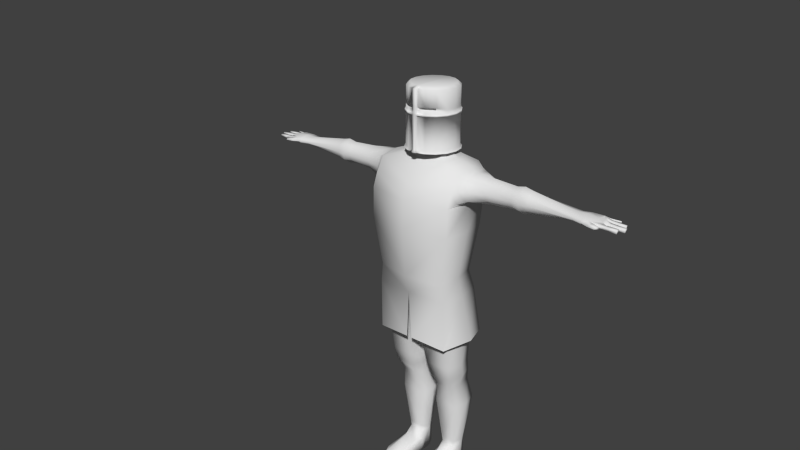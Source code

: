 # Source: enemigomele.blend  (saved by Blender 2.75.0; exported with 4.5.12 LTS)
import bpy
from mathutils import Matrix  # noqa: F401  (used for matrix-valued properties, if any)

bpy.ops.wm.read_factory_settings(use_empty=True)
scene = bpy.context.scene
scene.name = 'Scene'

# ---- collections
col_collection_1 = bpy.data.collections.new('Collection 1'); scene.collection.children.link(col_collection_1)

# ---- world
world_world = bpy.data.worlds.new('World'); scene.world = world_world
world_world.color = (0.05088, 0.05088, 0.05088)
world_world.use_sun_shadow = False
world_world.sun_shadow_jitter_overblur = 0.0
world_world.cycles.sampling_method = 'MANUAL'
world_world.cycles.sample_map_resolution = 256

# ---- cameras
cam_camera = bpy.data.cameras.new('Camera')
cam_camera.clip_end = 100.0
cam_camera.lens = 35.0
cam_camera.sensor_width = 32.0
cam_camera.sensor_height = 18.0
cam_camera.display_size = 2.0
cam_camera.dof.focus_distance = 0.0
cam_camera.dof.aperture_fstop = 128.0
cam_camera.dof.aperture_blades = 6

# ---- meshes
me_cube_001 = bpy.data.meshes.new('Cube.001')
me_cube_001.from_pydata([(1.249, -0.6514, -0.722), (1.548, -0.7655, 1.0), (0.0, 1.483, 2.564), (1.548, 0.9876, 1.0), (0.0, -0.8191, 2.482), (1.249, 0.8963, -0.722), (0.0, -1.08, 1.0), (0.0, -0.9314, -0.722), (0.0, 1.091, -0.722), (0.0, 1.21, 1.0), (0.0, 1.415, 3.085), (0.0, -0.4498, 2.966), (1.31, -0.4437, -1.961), (1.31, 1.1, -1.961), (0.0, -0.4437, -1.961), (0.0, 1.1, -1.961), (1.21, -0.08745, -4.252), (1.21, 1.049, -4.23), (0.285, -0.08745, -4.252), (0.285, 1.049, -4.23), (1.04, 0.2752, -5.195), (1.04, 1.302, -5.249), (0.4707, 0.2752, -5.195), (0.4707, 1.302, -5.249), (0.3952, 1.133, -4.732), (0.3952, 0.0399, -4.732), (1.19, 0.0399, -4.732), (1.19, 1.133, -4.732), (1.39, 0.1225, -0.722), (0.0, 1.255, 3.215), (0.0, 0.9535, 3.396), (0.0, 0.07988, -0.722), (1.689, 0.111, 1.0), (1.429, 0.3283, -1.961), (0.0, 0.3283, -1.961), (1.351, 0.5185, -4.252), (0.1452, 0.5185, -4.252), (1.18, 0.6478, -5.195), (0.3308, 0.6478, -5.195), (1.331, 0.6458, -4.732), (0.2554, 0.6458, -4.732), (0.0, -1.051, 2.004), (0.0, 1.442, 2.004), (1.679, -0.466, 2.11), (0.9911, 0.6186, -7.897), (0.9911, 1.236, -7.897), (0.5193, 0.6186, -7.897), (0.5193, 1.236, -7.897), (1.132, 0.9275, -7.897), (0.3794, 0.9275, -7.897), (0.3472, 1.473, -6.039), (0.2074, 0.9389, -6.039), (1.163, 1.473, -6.039), (0.3472, 0.4046, -6.039), (1.163, 0.4046, -6.039), (1.304, 0.9389, -6.039), (0.0, -0.1515, 3.215), (0.798, 1.019, 3.215), (0.798, -0.05731, 3.215), (1.03, 0.4807, 3.215), (1.689, 0.2107, 2.004), (1.548, 0.4567, 3.074), (1.548, -0.2829, 2.966), (1.548, -0.7431, 2.004), (1.548, -0.5655, 2.482), (1.331, 1.106, 3.088), (1.548, 1.196, 2.564), (1.548, 1.164, 2.004), (1.767, 0.2489, 2.052), (3.378, 0.5952, 2.744), (3.378, 0.06469, 2.743), (3.378, 0.6524, 2.506), (3.378, 0.007799, 2.506), (3.378, 0.3326, 2.908), (3.378, 0.5997, 2.317), (3.378, 0.06021, 2.317), (3.378, 0.3327, 2.145), (3.924, 0.5952, 2.744), (3.924, 0.06469, 2.743), (3.924, 0.6524, 2.506), (3.924, 0.007799, 2.506), (3.924, 0.3326, 2.908), (3.924, 0.5997, 2.317), (3.924, 0.06021, 2.317), (3.924, 0.3327, 2.145), (3.657, 0.6455, 2.284), (3.657, 0.336, 2.085), (3.657, 0.7066, 2.503), (3.657, 0.6403, 2.779), (3.657, 0.02006, 2.284), (3.657, -0.04071, 2.503), (3.657, 0.3358, 2.969), (3.657, 0.02525, 2.778), (5.483, 0.5952, 2.602), (5.483, 0.06469, 2.602), (5.483, 0.6524, 2.517), (5.483, 0.007799, 2.517), (5.483, 0.3326, 2.661), (5.483, 0.5997, 2.449), (5.483, 0.06021, 2.449), (5.483, 0.3327, 2.387), (1.656, 0.9169, 2.961), (1.676, 1.026, 2.548), (1.676, -0.384, 2.491), (1.676, 0.4176, 3.018), (1.676, -0.1625, 2.889), (1.679, 0.9665, 2.112), (0.0, 0.03634, 3.396), (0.5739, 0.7997, 3.396), (0.5739, 0.09777, 3.396), (0.7252, 0.4487, 3.396), (0.806, 0.766, 5.484), (0.8741, 0.4235, 5.484), (0.0, 1.38, 3.46), (0.0, 1.204, 5.585), (0.3436, 1.307, 3.46), (0.2806, 1.145, 5.585), (0.6538, 1.1, 3.46), (0.5339, 0.9755, 5.585), (0.861, 0.7894, 3.46), (0.7031, 0.7223, 5.585), (0.9338, 0.4235, 3.46), (0.7625, 0.4235, 5.585), (0.861, 0.05771, 3.46), (0.7031, 0.1248, 5.585), (0.6538, -0.2524, 3.46), (0.5339, -0.1284, 5.585), (0.3436, -0.4597, 3.46), (0.2806, -0.2977, 5.585), (0.0, -0.5324, 3.46), (0.0, 0.03634, 3.662), (0.806, 0.08108, 5.484), (0.612, -0.2093, 5.484), (0.3217, -0.4032, 5.484), (0.0, 1.318, 5.484), (0.3242, -0.4096, 3.531), (0.6168, -0.2141, 3.531), (0.8122, 0.07844, 3.531), (0.8809, 0.4235, 3.531), (0.8122, 0.7687, 3.531), (0.6168, 1.061, 3.531), (0.3242, 1.257, 3.531), (0.0, 1.325, 3.531), (0.612, 1.056, 5.484), (0.3217, 1.25, 5.484), (0.0, 1.32, 4.926), (0.3223, -0.4047, 4.926), (0.6131, -0.2104, 4.926), (0.8074, 0.08048, 4.926), (0.8757, 0.4235, 4.926), (0.8074, 0.7666, 4.926), (0.6131, 1.057, 4.926), (0.3223, 1.252, 4.926), (0.0, 1.32, 4.84), (0.3224, -0.405, 4.84), (0.6133, -0.2106, 4.84), (0.8077, 0.08037, 4.84), (0.876, 0.4235, 4.84), (0.8077, 0.7667, 4.84), (0.6133, 1.058, 4.84), (0.3224, 1.252, 4.84), (0.07198, -0.4577, 4.926), (0.07676, -0.5162, 3.46), (0.0, 0.9535, 3.662), (0.07185, -0.4562, 5.484), (0.07241, -0.4629, 3.531), (0.072, -0.458, 4.84), (0.0, -0.596, 3.472), (0.0, -0.3571, 5.585), (0.0, -0.5322, 5.496), (0.0, -0.5391, 3.544), (0.0, -0.5337, 4.939), (0.0, -0.534, 4.852), (0.08485, -0.5185, 4.939), (0.09023, -0.5798, 3.472), (0.06268, -0.3438, 5.585), (0.08472, -0.5169, 5.496), (0.08528, -0.5237, 3.544), (0.08487, -0.5188, 4.852), (0.3223, -0.1437, 4.926), (0.6131, 0.05063, 4.926), (0.3224, -0.144, 4.84), (0.6133, 0.05042, 4.84), (0.07198, -0.1967, 4.926), (0.072, -0.197, 4.84), (0.3225, -0.4054, 4.711), (0.6136, -0.2109, 4.711), (0.8081, 0.08018, 4.711), (0.8764, 0.4235, 4.711), (0.8081, 0.7669, 4.711), (0.6136, 1.058, 4.711), (0.3225, 1.253, 4.711), (0.0, 1.321, 4.711), (0.07204, -0.4585, 4.711), (0.0, -0.5345, 4.724), (0.08491, -0.5193, 4.724), (0.3226, -0.4056, 4.655), (0.6138, -0.2111, 4.655), (0.8083, 0.08009, 4.655), (0.8767, 0.4235, 4.655), (0.8083, 0.767, 4.655), (0.6138, 1.058, 4.655), (0.3226, 1.253, 4.655), (0.07206, -0.4587, 4.655), (0.0, -0.5347, 4.667), (0.08493, -0.5195, 4.667), (0.0, 1.321, 4.655), (0.3365, -0.4413, 4.711), (0.6402, -0.2384, 4.711), (0.8431, 0.06533, 4.711), (0.9143, 0.4235, 4.711), (0.8431, 0.7818, 4.711), (0.6402, 1.085, 4.711), (0.3365, 1.288, 4.711), (0.0, 1.36, 4.711), (0.3366, -0.4415, 4.655), (0.6403, -0.2385, 4.655), (0.8433, 0.06524, 4.655), (0.9146, 0.4235, 4.655), (0.8433, 0.7819, 4.655), (0.6403, 1.086, 4.655), (0.3366, 1.289, 4.655), (0.0, 1.36, 4.655), (0.5739, 0.7997, 3.662), (0.5739, 0.09777, 3.662), (0.7252, 0.4487, 3.662), (2.452, 0.6363, 2.778), (2.452, 0.3329, 2.967), (2.452, 0.6415, 2.285), (2.452, 0.7023, 2.503), (2.452, -0.04231, 2.503), (2.452, 0.02341, 2.777), (2.452, 0.01824, 2.285), (2.452, 0.333, 2.086), (6.171, 0.628, 2.623), (5.988, -0.0133, 2.623), (6.1, 0.6971, 2.52), (5.798, -0.08207, 2.52), (6.133, 0.3086, 2.646), (6.171, 0.6334, 2.438), (5.988, -0.01871, 2.438), (6.182, 0.2923, 2.415), (6.396, -0.1423, 2.591), (6.319, -0.2581, 2.522), (6.411, -0.1387, 2.507), (7.008, 0.3596, 2.551), (7.007, 0.365, 2.448), (6.314, 0.4198, 2.421), (6.314, 0.4144, 2.606), (6.918, 0.4729, 2.557), (6.918, 0.4771, 2.454), (6.917, 0.5518, 2.454), (6.917, 0.5477, 2.557), (6.662, 0.6844, 2.57), (6.652, 0.7379, 2.533), (6.664, 0.6872, 2.504), (7.015, 0.2305, 2.552), (7.014, 0.2359, 2.448), (6.331, 0.2, 2.603), (6.331, 0.2054, 2.418), (6.871, 0.1419, 2.555), (6.87, 0.1472, 2.451), (6.885, -0.005675, 2.556), (6.883, -0.0003901, 2.453), (6.459, 0.1584, 2.553), (6.456, 0.1612, 2.482), (6.459, -0.003744, 2.486), (6.46, -0.003845, 2.557), (6.523, 0.2155, 2.567), (6.52, 0.392, 2.464), (6.52, 0.3866, 2.567), (6.523, 0.2209, 2.463), (6.452, 0.4576, 2.465), (6.45, 0.4538, 2.569), (6.45, 0.5825, 2.47), (6.448, 0.5787, 2.573), (6.508, 0.6701, 2.495), (6.507, 0.6665, 2.575), (6.477, 0.725, 2.531), (5.795, 0.3016, 2.389), (5.796, -0.08207, 2.52), (5.796, -0.01871, 2.438), (5.796, 0.3105, 2.694), (5.796, 0.628, 2.623), (5.796, -0.0133, 2.623), (5.796, 0.6334, 2.438), (5.796, 0.6971, 2.52), (6.737, 0.3697, 2.557), (6.742, 0.2303, 2.454), (6.742, 0.2249, 2.557), (6.736, 0.3751, 2.454), (6.632, 0.1515, 2.554), (6.637, -0.002336, 2.472), (6.638, -0.004613, 2.557), (6.63, 0.1553, 2.469), (6.693, 0.469, 2.459), (6.691, 0.5605, 2.564), (6.693, 0.465, 2.562), (6.692, 0.5645, 2.461), (6.331, 0.6463, 2.582), (6.331, 0.6509, 2.485), (6.279, 0.7104, 2.528), (1.866, 0.8615, 2.526), (1.866, -0.212, 2.497), (1.866, -0.07098, 2.832), (1.866, 0.8231, 2.911), (1.866, 0.3778, 2.981), (1.866, 0.8145, 2.196), (1.866, -0.2414, 2.196), (1.917, 0.2884, 2.081), (1.01, 1.262, -7.695), (0.9911, 1.236, -8.692), (0.5005, 1.262, -7.695), (0.5193, 1.236, -8.692), (1.132, 0.9275, -8.692), (0.3794, 0.9275, -8.692), (0.9905, -0.8664, -8.293), (0.5187, -0.8664, -8.293), (1.131, -0.5574, -8.293), (0.3789, -0.5574, -8.293), (0.9905, -0.8664, -8.694), (0.5187, -0.8664, -8.694), (1.131, -0.5574, -8.694), (0.3789, -0.5574, -8.694), (0.5005, 0.5953, -7.695), (0.3607, 0.9288, -7.695), (1.01, 0.5953, -7.695), (1.151, 0.9288, -7.695), (0.3793, 0.5369, -8.191), (0.5191, 0.2279, -8.191), (1.132, 0.5369, -8.693), (1.132, 0.5369, -8.191), (0.9909, 0.2279, -8.191), (0.3793, 0.5369, -8.693), (1.34, 1.083, -1.392), (0.0, 1.173, -1.392), (0.0, -0.7448, -1.392), (1.34, -0.6161, -1.392), (1.481, 0.2336, -1.392), (0.0, 0.2141, -1.392), (1.375, 1.474, -3.217), (0.09675, 1.581, -3.1), (0.09675, -0.7121, -3.1), (1.375, -0.5583, -3.217), (1.749, 0.4581, -3.1), (6.18, -0.08978, 2.617), (6.195, -0.09014, 2.469), (6.061, -0.196, 2.516)], [], [(66, 2, 10, 65), (335, 334, 13, 15), (61, 65, 57, 59), (56, 58, 109, 107), (41, 63, 64, 4), (67, 42, 2, 66), (4, 64, 62, 11), (1, 6, 7, 0), (32, 1, 0, 28), (3, 5, 8, 9), (62, 61, 59, 58), (1, 32, 60, 63), (12, 14, 18, 16), (337, 336, 14, 12), (339, 335, 15, 34), (338, 337, 12, 33), (40, 24, 23, 38), (34, 15, 19, 36), (33, 12, 16, 35), (15, 13, 17, 19), (312, 310, 45, 47), (39, 26, 20, 37), (24, 27, 21, 23), (26, 25, 22, 20), (16, 18, 25, 26), (19, 17, 27, 24), (35, 16, 26, 39), (36, 19, 24, 40), (58, 59, 110, 109), (57, 29, 30, 108), (18, 36, 40, 25), (17, 35, 39, 27), (27, 39, 37, 21), (325, 312, 47, 49), (13, 33, 35, 17), (14, 34, 36, 18), (25, 40, 38, 22), (334, 338, 33, 13), (336, 339, 34, 14), (65, 10, 29, 57), (3, 32, 28, 5), (59, 57, 108, 110), (11, 62, 58, 56), (32, 3, 67, 60), (3, 9, 42, 67), (6, 1, 63, 41), (47, 45, 311, 313), (329, 328, 319, 317), (326, 324, 46, 44), (327, 326, 44, 48), (324, 325, 49, 46), (310, 327, 48, 45), (21, 37, 55, 52), (22, 38, 51, 53), (37, 20, 54, 55), (20, 22, 53, 54), (38, 23, 50, 51), (23, 21, 52, 50), (68, 43, 63, 60), (229, 226, 69, 71), (226, 227, 73, 69), (231, 230, 72, 70), (227, 231, 70, 73), (228, 229, 71, 74), (86, 85, 82, 84), (85, 87, 79, 82), (87, 88, 77, 79), (90, 89, 83, 80), (89, 86, 84, 83), (88, 91, 81, 77), (92, 90, 80, 78), (91, 92, 78, 81), (73, 70, 92, 91), (70, 72, 90, 92), (69, 73, 91, 88), (75, 76, 86, 89), (72, 75, 89, 90), (71, 69, 88, 87), (74, 71, 87, 85), (76, 74, 85, 86), (77, 81, 97, 93), (78, 80, 96, 94), (81, 78, 94, 97), (84, 82, 98, 100), (82, 79, 95, 98), (79, 77, 93, 95), (80, 83, 99, 96), (83, 84, 100, 99), (129, 162, 174, 167), (134, 114, 116, 144), (160, 152, 151, 159), (144, 116, 118, 143), (159, 151, 150, 158), (143, 118, 120, 111), (158, 150, 149, 157), (111, 120, 122, 112), (157, 149, 148, 156), (112, 122, 124, 131), (156, 148, 147, 155), (131, 124, 126, 132), (155, 147, 180, 182), (132, 126, 128, 133), (110, 108, 223, 225), (166, 161, 173, 178), (145, 134, 144, 152), (193, 166, 178, 195), (152, 144, 143, 151), (113, 142, 141, 115), (151, 143, 111, 150), (117, 140, 139, 119), (150, 111, 112, 149), (119, 139, 138, 121), (149, 112, 131, 148), (121, 138, 137, 123), (148, 131, 132, 147), (123, 137, 136, 125), (115, 141, 140, 117), (109, 110, 225, 224), (125, 136, 135, 127), (153, 145, 152, 160), (147, 132, 133, 146), (192, 153, 160, 191), (186, 155, 154, 185), (187, 156, 155, 186), (188, 157, 156, 187), (189, 158, 157, 188), (190, 159, 158, 189), (191, 160, 159, 190), (108, 30, 163, 223), (185, 154, 166, 193), (127, 135, 165, 162), (146, 133, 164, 161), (107, 109, 224, 130), (161, 166, 184, 183), (178, 173, 171, 172), (176, 175, 168, 169), (173, 176, 169, 171), (174, 177, 170, 167), (195, 178, 172, 194), (162, 165, 177, 174), (161, 164, 176, 173), (182, 180, 179, 181), (181, 179, 183, 184), (154, 155, 182, 181), (146, 161, 183, 179), (147, 146, 179, 180), (166, 154, 181, 184), (205, 195, 194, 204), (205, 203, 196, 215), (201, 202, 221, 220), (188, 187, 209, 210), (200, 201, 220, 219), (189, 188, 210, 211), (199, 200, 219, 218), (190, 189, 211, 212), (198, 199, 218, 217), (207, 185, 193, 195), (165, 203, 205, 177), (142, 206, 202, 141), (136, 197, 196, 135), (137, 198, 197, 136), (138, 199, 198, 137), (139, 200, 199, 138), (140, 201, 200, 139), (141, 202, 201, 140), (135, 196, 203, 165), (177, 205, 204, 170), (221, 213, 212, 220), (220, 212, 211, 219), (219, 211, 210, 218), (218, 210, 209, 217), (217, 209, 208, 216), (216, 208, 207, 215), (222, 214, 213, 221), (187, 186, 208, 209), (186, 185, 207, 208), (202, 206, 222, 221), (192, 191, 213, 214), (196, 197, 216, 215), (197, 198, 217, 216), (191, 190, 212, 213), (185, 196, 215, 207), (205, 215, 207, 195), (105, 104, 61, 62), (43, 103, 64, 63), (103, 105, 62, 64), (101, 102, 66, 65), (104, 101, 65, 61), (102, 106, 67, 66), (106, 68, 60, 67), (230, 232, 75, 72), (232, 233, 76, 75), (233, 228, 74, 76), (116, 114, 168, 175, 128, 126, 124, 122, 120, 118), (164, 175, 176), (133, 128, 175, 164), (309, 307, 228, 233), (308, 309, 233, 232), (303, 308, 232, 230), (307, 302, 229, 228), (306, 304, 231, 227), (304, 303, 230, 231), (305, 306, 227, 226), (302, 305, 226, 229), (284, 280, 237, 235), (283, 282, 238, 234), (281, 279, 241, 240), (280, 281, 240, 237), (346, 345, 242, 244), (277, 276, 255, 253), (246, 245, 256, 257), (271, 268, 258, 259), (282, 284, 235, 238), (279, 285, 239, 241), (285, 286, 236, 239), (286, 283, 234, 236), (243, 244, 242), (345, 347, 243, 242), (347, 346, 244, 243), (294, 291, 260, 261), (261, 260, 262, 263), (290, 287, 245, 246), (272, 273, 248, 247), (298, 296, 252, 251), (251, 252, 249, 250), (254, 253, 255), (276, 278, 254, 255), (278, 277, 253, 254), (292, 263, 262, 293), (248, 238, 258), (268, 270, 248, 258), (264, 258, 235, 267), (235, 258, 238), (238, 248, 234), (273, 275, 234, 248), (291, 264, 267, 293), (240, 266, 267, 235), (259, 258, 264, 265), (289, 287, 270, 268), (247, 248, 270, 269), (288, 289, 268, 271), (297, 296, 275, 273), (239, 234, 275, 274), (295, 297, 273, 272), (301, 299, 277, 278), (300, 301, 278, 276), (299, 300, 276, 277), (294, 292, 266, 265), (265, 266, 240, 259), (290, 288, 271, 269), (295, 298, 251, 250), (274, 272, 247, 239), (269, 271, 259, 247), (241, 239, 247), (247, 259, 241), (241, 259, 240), (95, 93, 283, 286), (98, 95, 286, 285), (100, 98, 285, 279), (97, 94, 284, 282), (96, 99, 281, 280), (99, 100, 279, 281), (93, 97, 282, 283), (94, 96, 280, 284), (246, 257, 288, 290), (257, 256, 289, 288), (256, 245, 287, 289), (269, 270, 287, 290), (261, 263, 292, 294), (260, 291, 293, 262), (266, 292, 293, 267), (265, 264, 291, 294), (272, 274, 298, 295), (250, 249, 297, 295), (249, 252, 296, 297), (274, 275, 296, 298), (234, 239, 300, 299), (239, 236, 301, 300), (236, 234, 299, 301), (102, 101, 305, 302), (101, 104, 306, 305), (105, 103, 303, 304), (104, 105, 304, 306), (106, 102, 302, 307), (103, 43, 308, 303), (43, 68, 309, 308), (68, 106, 307, 309), (315, 313, 311, 314), (332, 329, 317, 316), (330, 331, 318, 322), (49, 47, 313, 315), (331, 332, 316, 318), (45, 48, 314, 311), (318, 316, 320, 322), (321, 323, 322, 320), (316, 317, 321, 320), (317, 319, 323, 321), (333, 330, 322, 323), (328, 333, 323, 319), (52, 55, 327, 310), (53, 51, 325, 324), (55, 54, 326, 327), (54, 53, 324, 326), (51, 50, 312, 325), (50, 52, 310, 312), (49, 315, 333, 328), (315, 314, 330, 333), (48, 44, 332, 331), (314, 48, 331, 330), (44, 46, 329, 332), (46, 49, 328, 329), (7, 31, 339, 336), (5, 28, 338, 334), (28, 0, 337, 338), (31, 8, 335, 339), (0, 7, 336, 337), (8, 5, 334, 335), (337, 336, 342, 343), (338, 337, 343, 344), (335, 334, 340, 341), (334, 338, 344, 340), (237, 240, 346, 347), (235, 237, 347, 345), (240, 235, 345, 346)])
me_cube_001.polygons.foreach_set('use_smooth', [1, 1, 1, 1, 1, 1, 1, 1, 1, 1, 1, 1, 1, 1, 1, 1, 1, 1, 1, 1, 1, 1, 1, 1, 1, 1, 1, 1, 1, 1, 1, 1, 1, 1, 1, 1, 1, 1, 1, 1, 1, 1, 1, 1, 1, 1, 1, 1, 1, 1, 1, 1, 1, 1, 1, 1, 1, 1, 1, 1, 1, 1, 1, 1, 1, 1, 1, 1, 1, 1, 1, 1, 1, 1, 1, 1, 1, 1, 1, 1, 1, 1, 1, 1, 1, 1, 1, 1, 1, 1, 1, 1, 1, 1, 1, 1, 1, 1, 1, 1, 1, 1, 1, 1, 1, 1, 1, 1, 1, 1, 1, 1, 1, 1, 1, 1, 1, 1, 1, 1, 1, 1, 1, 1, 1, 1, 1, 1, 1, 1, 1, 1, 1, 1, 1, 1, 1, 1, 1, 1, 1, 1, 1, 1, 1, 1, 1, 1, 1, 1, 1, 1, 1, 1, 1, 1, 1, 1, 1, 1, 1, 1, 1, 1, 1, 1, 1, 1, 1, 1, 1, 1, 1, 1, 1, 1, 1, 1, 1, 1, 1, 1, 1, 1, 1, 1, 1, 1, 1, 1, 1, 1, 1, 1, 1, 1, 1, 1, 1, 1, 1, 1, 1, 1, 1, 1, 1, 1, 1, 1, 1, 1, 1, 1, 1, 1, 1, 1, 1, 1, 1, 1, 1, 1, 1, 1, 1, 1, 1, 0, 1, 1, 1, 0, 1, 1, 1, 1, 1, 1, 1, 1, 1, 1, 1, 1, 1, 1, 1, 1, 1, 1, 1, 1, 1, 1, 1, 1, 1, 1, 1, 1, 1, 1, 1, 1, 1, 1, 1, 1, 1, 1, 1, 1, 1, 1, 1, 1, 1, 1, 1, 1, 1, 1, 1, 1, 1, 1, 1, 1, 1, 1, 1, 1, 1, 1, 1, 1, 1, 1, 1, 1, 1, 1, 1, 1, 1, 1, 1, 1, 1, 1, 1, 1, 1, 1, 1, 1, 1, 1, 1, 1, 1, 1])
_uv = me_cube_001.uv_layers.new(name='UVMap')
_uv.uv.foreach_set('vector', [0.3317, 0.8341, 0.4399, 0.8344, 0.4392, 0.8731, 0.3457, 0.8731, 0.4387, 0.5417, 0.3463, 0.5412, 0.3486, 0.4989, 0.4383, 0.4996, 0.9436, 0.1184, 0.8981, 0.1055, 0.9013, 0.06494, 0.9391, 0.07933, 0.9782, 0.0003842, 0.9751, 0.05959, 0.9625, 0.04255, 0.9644, 0.0, 0.7619, 0.7394, 0.8701, 0.7412, 0.8704, 0.7757, 0.7626, 0.7736, 0.3316, 0.7926, 0.4397, 0.7929, 0.4399, 0.8344, 0.3317, 0.8341, 0.7626, 0.7736, 0.8704, 0.7757, 0.8715, 0.81, 0.7643, 0.8074, 0.8715, 0.6671, 0.7633, 0.6654, 0.767, 0.5373, 0.8544, 0.5386, 0.5391, 0.07498, 0.5993, 0.07583, 0.5898, 0.2038, 0.5367, 0.203, 0.3306, 0.7185, 0.3509, 0.5911, 0.4379, 0.5915, 0.4383, 0.7189, 0.9949, 0.1155, 0.9436, 0.1184, 0.9391, 0.07933, 0.9751, 0.05959, 0.5993, 0.07583, 0.5391, 0.07498, 0.5329, 0.0005005, 0.5984, 0.001414, 0.8619, 0.446, 0.7721, 0.4432, 0.7975, 0.2726, 0.861, 0.2747, 0.8619, 0.4891, 0.7692, 0.4868, 0.7721, 0.4432, 0.8619, 0.446, 0.6833, 0.5431, 0.6173, 0.5425, 0.6226, 0.5004, 0.6757, 0.5008, 0.5288, 0.2524, 0.5871, 0.2533, 0.5748, 0.2954, 0.5218, 0.2947, 0.6555, 0.2945, 0.6222, 0.2937, 0.6108, 0.2551, 0.6557, 0.26, 0.6757, 0.5008, 0.6226, 0.5004, 0.6276, 0.3314, 0.6639, 0.3306, 0.5218, 0.2947, 0.5748, 0.2954, 0.5486, 0.4651, 0.5071, 0.4644, 0.4383, 0.4996, 0.3486, 0.4989, 0.3558, 0.3309, 0.4191, 0.3314, 0.4071, 0.07416, 0.3722, 0.0739, 0.3734, 0.05894, 0.4057, 0.05918, 0.498, 0.4999, 0.5395, 0.5006, 0.5228, 0.5349, 0.4973, 0.5344, 0.4124, 0.294, 0.3579, 0.2936, 0.3697, 0.2551, 0.4087, 0.2554, 0.8612, 0.2384, 0.8067, 0.2367, 0.8141, 0.2014, 0.8531, 0.2027, 0.861, 0.2747, 0.7975, 0.2726, 0.8067, 0.2367, 0.8612, 0.2384, 0.4191, 0.3314, 0.3558, 0.3309, 0.3579, 0.2936, 0.4124, 0.294, 0.5071, 0.4644, 0.5486, 0.4651, 0.5395, 0.5006, 0.498, 0.4999, 0.6639, 0.3306, 0.6276, 0.3314, 0.6222, 0.2937, 0.6555, 0.2945, 0.9751, 0.05959, 0.9391, 0.07933, 0.9391, 0.05543, 0.9625, 0.04255, 0.9013, 0.06494, 0.8818, 0.007374, 0.9015, 0.00456, 0.9144, 0.04604, 0.7058, 0.3304, 0.6639, 0.3306, 0.6555, 0.2945, 0.6974, 0.2944, 0.4704, 0.4626, 0.5071, 0.4644, 0.498, 0.4999, 0.4642, 0.4998, 0.4642, 0.4998, 0.498, 0.4999, 0.4973, 0.5344, 0.452, 0.5382, 0.6376, 0.07466, 0.6148, 0.07392, 0.6167, 0.05887, 0.6378, 0.0596, 0.4685, 0.2943, 0.5218, 0.2947, 0.5071, 0.4644, 0.4704, 0.4626, 0.7289, 0.5013, 0.6757, 0.5008, 0.6639, 0.3306, 0.7058, 0.3304, 0.6974, 0.2944, 0.6555, 0.2945, 0.6557, 0.26, 0.6815, 0.2597, 0.47, 0.252, 0.5288, 0.2524, 0.5218, 0.2947, 0.4685, 0.2943, 0.7494, 0.5436, 0.6833, 0.5431, 0.6757, 0.5008, 0.7289, 0.5013, 0.8981, 0.1055, 0.8715, 0.009114, 0.8818, 0.007374, 0.9013, 0.06494, 0.4785, 0.07453, 0.5391, 0.07498, 0.5367, 0.203, 0.4832, 0.2027, 0.9391, 0.07933, 0.9013, 0.06494, 0.9144, 0.04604, 0.9391, 0.05543, 1.0, 0.000708, 0.9949, 0.1155, 0.9751, 0.05959, 0.9782, 0.0003842, 0.5391, 0.07498, 0.4785, 0.07453, 0.467, 0.0, 0.5329, 0.0005005, 0.3306, 0.7185, 0.4383, 0.7189, 0.4397, 0.7929, 0.3316, 0.7926, 0.7633, 0.6654, 0.8715, 0.6671, 0.8701, 0.7412, 0.7619, 0.7394, 0.4057, 0.05918, 0.3734, 0.05894, 0.3736, 0.0, 0.4059, 0.0002424, 0.09184, 0.9546, 0.08245, 0.9775, 0.08245, 0.8961, 0.09184, 0.8732, 0.8571, 0.01616, 0.8221, 0.01505, 0.8239, 0.0, 0.8562, 0.001034, 0.4762, 0.7196, 0.499, 0.72, 0.4972, 0.735, 0.4762, 0.7346, 0.6607, 0.07431, 0.6376, 0.07466, 0.6378, 0.0596, 0.6592, 0.05923, 0.4531, 0.7195, 0.4762, 0.7196, 0.4762, 0.7346, 0.4547, 0.7346, 0.452, 0.5382, 0.4973, 0.5344, 0.4769, 0.5966, 0.4399, 0.5964, 0.6815, 0.2597, 0.6557, 0.26, 0.6359, 0.1978, 0.6729, 0.1976, 0.4973, 0.5344, 0.5228, 0.5349, 0.5135, 0.5972, 0.4769, 0.5966, 0.8531, 0.2027, 0.8141, 0.2014, 0.8078, 0.1381, 0.8637, 0.1399, 0.6557, 0.26, 0.6108, 0.2551, 0.5993, 0.197, 0.6359, 0.1978, 0.4087, 0.2554, 0.3697, 0.2551, 0.3628, 0.1962, 0.4187, 0.1966, 0.6623, 0.9832, 0.7114, 0.9896, 0.7306, 0.9996, 0.665, 0.9891, 0.266, 0.8298, 0.2654, 0.8503, 0.2017, 0.8474, 0.2022, 0.8296, 0.9366, 0.188, 0.9564, 0.1851, 0.9605, 0.2537, 0.9434, 0.2562, 0.9182, 0.7852, 0.8997, 0.7846, 0.9034, 0.716, 0.9194, 0.7165, 0.9564, 0.1851, 0.9786, 0.1849, 0.9798, 0.2535, 0.9605, 0.2537, 0.2656, 0.8137, 0.266, 0.8298, 0.2022, 0.8296, 0.2019, 0.8157, 0.6563, 0.8431, 0.6347, 0.8425, 0.6378, 0.8226, 0.6565, 0.8232, 0.1831, 0.8131, 0.1835, 0.8292, 0.1649, 0.8294, 0.1645, 0.8154, 0.1835, 0.8292, 0.1829, 0.8498, 0.1644, 0.8471, 0.1649, 0.8294, 0.9046, 0.6958, 0.8893, 0.6945, 0.8925, 0.6747, 0.9057, 0.6758, 0.6777, 0.8425, 0.6563, 0.8431, 0.6565, 0.8232, 0.6749, 0.8226, 0.9413, 0.2767, 0.9611, 0.2738, 0.9628, 0.2938, 0.9456, 0.2963, 0.9232, 0.6964, 0.9046, 0.6958, 0.9057, 0.6758, 0.9217, 0.6763, 0.9611, 0.2738, 0.9834, 0.2736, 0.982, 0.2937, 0.9628, 0.2938, 0.9605, 0.2537, 0.9798, 0.2535, 0.9834, 0.2736, 0.9611, 0.2738, 0.9194, 0.7165, 0.9034, 0.716, 0.9046, 0.6958, 0.9232, 0.6964, 0.9434, 0.2562, 0.9605, 0.2537, 0.9611, 0.2738, 0.9413, 0.2767, 0.6749, 0.8631, 0.6564, 0.8636, 0.6563, 0.8431, 0.6777, 0.8425, 0.9034, 0.716, 0.8902, 0.7149, 0.8893, 0.6945, 0.9046, 0.6958, 0.2022, 0.8296, 0.2017, 0.8474, 0.1829, 0.8498, 0.1835, 0.8292, 0.2019, 0.8157, 0.2022, 0.8296, 0.1835, 0.8292, 0.1831, 0.8131, 0.6564, 0.8636, 0.6377, 0.8631, 0.6347, 0.8425, 0.6563, 0.8431, 0.9456, 0.2963, 0.9628, 0.2938, 0.9705, 0.4104, 0.9528, 0.4121, 0.9217, 0.6763, 0.9057, 0.6758, 0.9128, 0.5609, 0.9184, 0.5608, 0.9628, 0.2938, 0.982, 0.2937, 0.9892, 0.4095, 0.9705, 0.4104, 0.6565, 0.8232, 0.6378, 0.8226, 0.6377, 0.7067, 0.6562, 0.7069, 0.1645, 0.8154, 0.1649, 0.8294, 0.05811, 0.8294, 0.05772, 0.8244, 0.1649, 0.8294, 0.1644, 0.8471, 0.05764, 0.8358, 0.05811, 0.8294, 0.9057, 0.6758, 0.8925, 0.6747, 0.9079, 0.5603, 0.9128, 0.5609, 0.6749, 0.8226, 0.6565, 0.8232, 0.6562, 0.7069, 0.6748, 0.7067, 0.7463, 0.7304, 0.7461, 0.7245, 0.7506, 0.7244, 0.7506, 0.7311, 0.8218, 0.81, 0.8225, 0.8179, 0.8033, 0.8221, 0.7998, 0.8148, 0.2961, 0.9211, 0.2961, 0.9147, 0.3175, 0.9145, 0.3175, 0.9208, 0.7998, 0.8148, 0.8033, 0.8221, 0.7859, 0.8345, 0.7799, 0.829, 0.1787, 0.9671, 0.1728, 0.9671, 0.1725, 0.9453, 0.1785, 0.9453, 0.7799, 0.829, 0.7859, 0.8345, 0.7743, 0.8531, 0.7666, 0.8504, 0.1785, 0.9453, 0.1725, 0.9453, 0.1724, 0.9197, 0.1784, 0.9197, 0.7666, 0.8504, 0.7743, 0.8531, 0.7703, 0.8752, 0.7619, 0.8757, 0.1784, 0.9197, 0.1724, 0.9197, 0.1725, 0.8944, 0.1785, 0.8944, 0.7619, 0.8757, 0.7703, 0.8752, 0.7743, 0.8973, 0.7666, 0.901, 0.1785, 0.8944, 0.1725, 0.8944, 0.1728, 0.8732, 0.1787, 0.8731, 0.7666, 0.901, 0.7743, 0.8973, 0.7859, 0.9162, 0.7799, 0.9226, 0.7568, 0.833, 0.7509, 0.833, 0.7509, 0.8137, 0.7568, 0.8137, 0.7799, 0.9226, 0.7859, 0.9162, 0.8033, 0.9288, 0.7998, 0.9371, 0.5788, 0.8633, 0.579, 0.8895, 0.5606, 0.8895, 0.5604, 0.8633, 0.7486, 0.6485, 0.7486, 0.6421, 0.7528, 0.6412, 0.7528, 0.6476, 0.2735, 0.9147, 0.2736, 0.8733, 0.2961, 0.8733, 0.2961, 0.9147, 0.7486, 0.6581, 0.7486, 0.6485, 0.7528, 0.6476, 0.7528, 0.6572, 0.2961, 0.9147, 0.2961, 0.8733, 0.3175, 0.8731, 0.3175, 0.9145, 0.2345, 0.8732, 0.2341, 0.8786, 0.2113, 0.8785, 0.2104, 0.8731, 0.1728, 0.9671, 0.1344, 0.9671, 0.1341, 0.9452, 0.1725, 0.9453, 0.0, 0.8731, 0.004875, 0.8759, 0.005079, 0.8979, 0.0002161, 0.8964, 0.1725, 0.9453, 0.1341, 0.9452, 0.134, 0.9198, 0.1724, 0.9197, 0.0002161, 0.8964, 0.005079, 0.8979, 0.005097, 0.9236, 0.0002352, 0.9237, 0.1724, 0.9197, 0.134, 0.9198, 0.1341, 0.8945, 0.1725, 0.8944, 0.0002352, 0.9237, 0.005097, 0.9236, 0.004927, 0.9491, 5.45e-05, 0.9507, 0.1725, 0.8944, 0.1341, 0.8945, 0.1344, 0.8733, 0.1728, 0.8732, 0.7578, 0.5933, 0.7618, 0.5949, 0.7571, 0.6205, 0.7528, 0.6205, 0.2104, 0.8731, 0.2113, 0.8785, 0.1898, 0.8786, 0.1876, 0.8732, 0.579, 0.8375, 0.5788, 0.8633, 0.5604, 0.8633, 0.5606, 0.8375, 0.7528, 0.6205, 0.7571, 0.6205, 0.7618, 0.6461, 0.7578, 0.6475, 0.2735, 0.9211, 0.2735, 0.9147, 0.2961, 0.9147, 0.2961, 0.9211, 0.5604, 0.8375, 0.5605, 0.7963, 0.5816, 0.7954, 0.5816, 0.8366, 0.2735, 0.9306, 0.2735, 0.9211, 0.2961, 0.9211, 0.2961, 0.9306, 0.5881, 0.923, 0.5793, 0.9228, 0.579, 0.9, 0.5878, 0.9002, 0.1873, 0.8944, 0.1785, 0.8944, 0.1787, 0.8731, 0.1876, 0.8731, 0.1872, 0.9197, 0.1784, 0.9197, 0.1785, 0.8944, 0.1873, 0.8944, 0.1873, 0.9453, 0.1785, 0.9453, 0.1784, 0.9197, 0.1872, 0.9197, 0.1876, 0.9672, 0.1787, 0.9671, 0.1785, 0.9453, 0.1873, 0.9453, 0.2961, 0.9306, 0.2961, 0.9211, 0.3175, 0.9208, 0.3175, 0.9304, 0.5973, 0.8376, 0.5973, 0.8811, 0.579, 0.8811, 0.579, 0.8375, 0.5878, 0.9002, 0.579, 0.9, 0.5793, 0.8811, 0.5881, 0.8814, 0.2548, 0.9613, 0.2558, 0.9563, 0.2734, 0.9561, 0.2735, 0.9611, 0.5816, 0.8366, 0.5816, 0.7954, 0.5991, 0.7952, 0.5991, 0.8364, 0.3175, 0.9159, 0.3175, 0.8731, 0.3358, 0.8731, 0.3358, 0.9159, 0.7486, 0.6421, 0.7486, 0.6485, 0.7306, 0.6485, 0.7306, 0.6421, 0.8625, 0.8576, 0.8625, 0.8512, 0.8684, 0.8512, 0.8684, 0.8576, 0.8161, 0.9456, 0.8182, 0.9323, 0.8225, 0.9333, 0.8219, 0.9468, 0.8625, 0.8512, 0.8626, 0.81, 0.8685, 0.81, 0.8684, 0.8512, 0.8622, 0.9593, 0.8622, 0.9543, 0.8681, 0.9543, 0.8685, 0.9593, 0.8624, 0.8671, 0.8625, 0.8576, 0.8684, 0.8576, 0.8683, 0.8671, 0.7543, 0.8137, 0.7509, 0.8082, 0.7551, 0.8075, 0.7588, 0.813, 0.7486, 0.6421, 0.7486, 0.6008, 0.7528, 0.5999, 0.7528, 0.6412, 0.5943, 0.9229, 0.5884, 0.9228, 0.5881, 0.9, 0.594, 0.9001, 0.594, 0.9001, 0.5881, 0.9, 0.5884, 0.8811, 0.5943, 0.8813, 0.7306, 0.8228, 0.7345, 0.7972, 0.7507, 0.789, 0.7469, 0.8146, 0.7306, 0.7554, 0.7345, 0.737, 0.7508, 0.745, 0.747, 0.7635, 0.7345, 0.781, 0.7306, 0.7554, 0.747, 0.7635, 0.7508, 0.789, 0.7345, 0.8412, 0.7306, 0.8228, 0.7469, 0.8146, 0.7507, 0.8331, 0.8624, 0.8713, 0.8624, 0.8671, 0.8683, 0.8671, 0.8683, 0.8713, 0.4995, 0.7952, 0.5003, 0.7997, 0.4829, 0.8029, 0.482, 0.8002, 0.4588, 0.9104, 0.4783, 0.9257, 0.4772, 0.9283, 0.4569, 0.9123, 0.5029, 0.8665, 0.5085, 0.8917, 0.5061, 0.8929, 0.5003, 0.8666, 0.4462, 0.8882, 0.4588, 0.9104, 0.4569, 0.9123, 0.4438, 0.8892, 0.5066, 0.841, 0.5029, 0.8665, 0.5003, 0.8666, 0.5041, 0.84, 0.4425, 0.8626, 0.4462, 0.8882, 0.4438, 0.8892, 0.4399, 0.8625, 0.5191, 0.819, 0.5066, 0.841, 0.5041, 0.84, 0.5172, 0.817, 0.4481, 0.8374, 0.4425, 0.8626, 0.4399, 0.8625, 0.4458, 0.8362, 0.5422, 0.9291, 0.5431, 0.9264, 0.5604, 0.9297, 0.5598, 0.9342, 0.7509, 0.8082, 0.7545, 0.725, 0.7588, 0.7244, 0.7551, 0.8075, 0.2341, 0.8786, 0.2335, 0.9619, 0.2109, 0.9618, 0.2113, 0.8785, 0.2345, 0.9572, 0.2347, 0.8742, 0.2559, 0.8733, 0.2558, 0.9563, 0.004927, 0.9491, 0.08228, 0.9492, 0.08195, 0.9704, 0.004593, 0.9704, 0.005097, 0.9236, 0.08245, 0.9238, 0.08228, 0.9492, 0.004927, 0.9491, 0.005079, 0.8979, 0.08243, 0.8983, 0.08245, 0.9238, 0.005097, 0.9236, 0.004875, 0.8759, 0.08223, 0.8764, 0.08243, 0.8983, 0.005079, 0.8979, 0.2113, 0.8785, 0.2109, 0.9618, 0.1895, 0.9619, 0.1898, 0.8786, 0.2558, 0.9563, 0.2559, 0.8733, 0.2735, 0.8731, 0.2734, 0.9561, 0.8622, 0.9543, 0.8624, 0.8713, 0.8683, 0.8713, 0.8681, 0.9543, 0.5943, 0.9065, 0.5983, 0.9065, 0.5984, 0.9306, 0.5944, 0.9306, 0.7457, 0.9744, 0.7418, 0.9744, 0.7415, 0.9515, 0.7454, 0.9516, 0.7454, 0.9516, 0.7415, 0.9515, 0.7414, 0.9249, 0.7453, 0.9249, 0.7453, 0.9249, 0.7414, 0.9249, 0.7415, 0.8984, 0.7454, 0.8984, 0.7454, 0.8984, 0.7415, 0.8984, 0.7418, 0.8763, 0.7457, 0.8762, 0.8225, 0.8733, 0.8225, 0.8691, 0.8447, 0.8682, 0.8447, 0.8724, 0.5944, 0.8811, 0.5984, 0.8811, 0.5983, 0.9065, 0.5943, 0.9065, 0.5085, 0.8917, 0.5226, 0.9128, 0.5209, 0.9149, 0.5061, 0.8929, 0.5226, 0.9128, 0.5431, 0.9264, 0.5422, 0.9291, 0.5209, 0.9149, 0.4783, 0.9257, 0.5003, 0.9317, 0.5002, 0.9346, 0.4772, 0.9283, 0.5604, 0.7981, 0.5385, 0.8039, 0.5374, 0.8013, 0.5603, 0.7952, 0.4829, 0.8029, 0.4623, 0.8164, 0.4606, 0.8143, 0.482, 0.8002, 0.4623, 0.8164, 0.4481, 0.8374, 0.4458, 0.8362, 0.4606, 0.8143, 0.5385, 0.8039, 0.5191, 0.819, 0.5172, 0.817, 0.5374, 0.8013, 0.7593, 0.8137, 0.7593, 0.8179, 0.7568, 0.818, 0.7568, 0.8137, 0.8624, 0.8713, 0.8447, 0.8724, 0.8447, 0.8682, 0.8624, 0.8671, 0.9876, 0.126, 0.9471, 0.128, 0.9436, 0.1184, 0.9949, 0.1155, 0.7461, 0.673, 0.7419, 0.7015, 0.7306, 0.6959, 0.7312, 0.6581, 0.7419, 0.7015, 0.7461, 0.735, 0.7367, 0.737, 0.7306, 0.6959, 0.322, 0.8638, 0.3216, 0.8331, 0.3317, 0.8341, 0.3457, 0.8731, 0.9471, 0.128, 0.9131, 0.1295, 0.8981, 0.1055, 0.9436, 0.1184, 0.3764, 0.913, 0.3741, 0.8804, 0.3883, 0.8731, 0.3883, 0.9147, 0.6127, 0.9896, 0.6623, 0.9832, 0.665, 0.9891, 0.5993, 0.9996, 0.8997, 0.7846, 0.8844, 0.7833, 0.8902, 0.7149, 0.9034, 0.716, 0.6778, 0.9318, 0.6565, 0.9324, 0.6564, 0.8636, 0.6749, 0.8631, 0.6565, 0.9324, 0.6349, 0.9318, 0.6377, 0.8631, 0.6564, 0.8636, 0.8033, 0.8221, 0.8225, 0.8179, 0.8225, 0.9333, 0.8182, 0.9323, 0.8033, 0.9288, 0.7859, 0.9162, 0.7743, 0.8973, 0.7703, 0.8752, 0.7743, 0.8531, 0.7859, 0.8345, 0.7486, 0.6008, 0.7409, 0.5933, 0.7528, 0.5999, 0.7998, 0.9371, 0.8033, 0.9288, 0.8182, 0.9323, 0.8169, 0.9412, 0.6595, 0.972, 0.6231, 0.9754, 0.6349, 0.9318, 0.6565, 0.9324, 0.6958, 0.9754, 0.6595, 0.972, 0.6565, 0.9324, 0.6778, 0.9318, 0.8976, 0.8289, 0.8771, 0.8279, 0.8844, 0.7833, 0.8997, 0.7846, 0.3071, 0.8072, 0.3074, 0.8316, 0.266, 0.8298, 0.2656, 0.8137, 0.9508, 0.1421, 0.9824, 0.1409, 0.9786, 0.1849, 0.9564, 0.1851, 0.92, 0.8292, 0.8976, 0.8289, 0.8997, 0.7846, 0.9182, 0.7852, 0.9207, 0.1448, 0.9508, 0.1421, 0.9564, 0.1851, 0.9366, 0.188, 0.3074, 0.8316, 0.3069, 0.8602, 0.2654, 0.8503, 0.266, 0.8298, 0.9215, 0.5384, 0.9148, 0.5385, 0.9148, 0.5384, 0.9223, 0.5243, 0.9517, 0.4352, 0.9731, 0.4331, 0.9749, 0.4582, 0.9533, 0.4628, 0.6803, 0.6836, 0.6583, 0.6838, 0.659, 0.6551, 0.6803, 0.6694, 0.9148, 0.5385, 0.9089, 0.5377, 0.9096, 0.5236, 0.9148, 0.5384, 0.7563, 0.8926, 0.7461, 0.8936, 0.7478, 0.8773, 0.7537, 0.8762, 0.4232, 0.8849, 0.4176, 0.8848, 0.4182, 0.8731, 0.4228, 0.8733, 0.7528, 0.6475, 0.76, 0.648, 0.76, 0.6576, 0.7528, 0.6571, 0.3645, 0.9095, 0.3716, 0.9095, 0.3741, 0.9238, 0.3613, 0.9238, 0.9731, 0.4331, 0.9957, 0.432, 0.9965, 0.4461, 0.9749, 0.4582, 0.6583, 0.6838, 0.6354, 0.6836, 0.6354, 0.6558, 0.659, 0.6551, 0.03656, 0.8234, 0.03702, 0.8294, 0.0162, 0.8292, 0.01088, 0.8232, 0.03702, 0.8294, 0.03646, 0.8372, 0.01078, 0.837, 0.0162, 0.8292, 0.5749, 0.901, 0.5749, 0.9097, 0.5692, 0.9088, 0.7404, 0.8928, 0.7306, 0.8979, 0.732, 0.8785, 0.7414, 0.8762, 0.4266, 0.8941, 0.436, 0.9015, 0.4368, 0.918, 0.4272, 0.9138, 0.4102, 0.891, 0.4044, 0.8908, 0.4043, 0.8731, 0.4114, 0.8732, 0.5763, 0.901, 0.5692, 0.9005, 0.5692, 0.8895, 0.5763, 0.89, 0.3589, 0.8932, 0.3518, 0.8932, 0.3522, 0.8731, 0.3593, 0.8732, 0.3912, 0.9077, 0.3984, 0.9078, 0.4011, 0.9181, 0.3883, 0.9181, 0.3469, 0.8898, 0.3398, 0.8899, 0.3402, 0.8731, 0.3473, 0.8731, 0.7561, 0.833, 0.7561, 0.8407, 0.7509, 0.8409, 0.7509, 0.8332, 0.7461, 0.734, 0.7497, 0.7311, 0.7497, 0.736, 0.5608, 0.9061, 0.5648, 0.9042, 0.5648, 0.9172, 0.5612, 0.9178, 0.5692, 0.9026, 0.5653, 0.9011, 0.5657, 0.8895, 0.5692, 0.8897, 0.7487, 0.6763, 0.7476, 0.6581, 0.7547, 0.6581, 0.7546, 0.6763, 0.9686, 0.4724, 0.9749, 0.4582, 0.9834, 0.4726, 0.9833, 0.4871, 0.9715, 0.4877, 0.9686, 0.4724, 0.9834, 0.4726, 0.987, 0.4822, 0.9834, 0.4726, 0.9965, 0.4461, 0.9981, 0.4814, 0.9965, 0.4461, 0.9834, 0.4726, 0.9749, 0.4582, 0.9749, 0.4582, 0.9686, 0.4724, 0.9533, 0.4628, 0.9666, 0.4828, 0.958, 0.4833, 0.9533, 0.4628, 0.9686, 0.4724, 0.9882, 0.4949, 0.987, 0.4822, 0.9981, 0.4814, 0.9989, 0.4945, 0.7461, 0.7244, 0.7496, 0.6894, 0.7545, 0.6895, 0.7588, 0.7244, 0.4138, 0.9134, 0.4011, 0.9134, 0.4044, 0.9036, 0.4094, 0.9038, 0.9836, 0.5033, 0.9736, 0.5036, 0.9715, 0.4877, 0.9833, 0.4871, 0.3613, 0.9247, 0.3486, 0.9247, 0.3512, 0.9093, 0.3583, 0.9093, 0.3638, 0.8933, 0.3709, 0.8933, 0.3716, 0.9095, 0.3645, 0.9095, 0.9669, 0.5008, 0.9603, 0.5012, 0.958, 0.4833, 0.9666, 0.4828, 0.3486, 0.9288, 0.3358, 0.9288, 0.3392, 0.9079, 0.3463, 0.9078, 0.3908, 0.8898, 0.3979, 0.8898, 0.3984, 0.9078, 0.3912, 0.9077, 0.5692, 0.9172, 0.5648, 0.9142, 0.5653, 0.9011, 0.5692, 0.9026, 0.5604, 0.8929, 0.5648, 0.8895, 0.5648, 0.9042, 0.5608, 0.9061, 0.4237, 0.898, 0.417, 0.898, 0.4176, 0.8848, 0.4232, 0.8849, 0.6683, 0.6217, 0.6792, 0.6212, 0.6792, 0.6343, 0.6679, 0.6346, 0.6679, 0.6346, 0.6792, 0.6343, 0.6803, 0.6694, 0.6649, 0.644, 0.6532, 0.6139, 0.6632, 0.6135, 0.6638, 0.6296, 0.652, 0.6299, 0.6467, 0.617, 0.6402, 0.6171, 0.6411, 0.6005, 0.6462, 0.6004, 0.6389, 0.635, 0.6475, 0.6349, 0.6502, 0.6453, 0.6354, 0.6558, 0.652, 0.6299, 0.6638, 0.6296, 0.6649, 0.644, 0.6502, 0.6453, 0.659, 0.6551, 0.6354, 0.6558, 0.6502, 0.6453, 0.6502, 0.6453, 0.6649, 0.644, 0.659, 0.6551, 0.659, 0.6551, 0.6649, 0.644, 0.6803, 0.6694, 0.05811, 0.8294, 0.05764, 0.8358, 0.03646, 0.8372, 0.03702, 0.8294, 0.05772, 0.8244, 0.05811, 0.8294, 0.03702, 0.8294, 0.03656, 0.8234, 0.6562, 0.7069, 0.6377, 0.7067, 0.6354, 0.6836, 0.6583, 0.6838, 0.9705, 0.4104, 0.9892, 0.4095, 0.9957, 0.432, 0.9731, 0.4331, 0.9128, 0.5609, 0.9079, 0.5603, 0.9089, 0.5377, 0.9148, 0.5385, 0.6748, 0.7067, 0.6562, 0.7069, 0.6583, 0.6838, 0.6803, 0.6836, 0.9528, 0.4121, 0.9705, 0.4104, 0.9731, 0.4331, 0.9517, 0.4352, 0.9184, 0.5608, 0.9128, 0.5609, 0.9148, 0.5385, 0.9215, 0.5384, 0.654, 0.5939, 0.6628, 0.5933, 0.6632, 0.6135, 0.6532, 0.6139, 0.3635, 0.8732, 0.3706, 0.8731, 0.3709, 0.8933, 0.3638, 0.8933, 0.9844, 0.5235, 0.9755, 0.5236, 0.9736, 0.5036, 0.9836, 0.5033, 0.3583, 0.9093, 0.3512, 0.9093, 0.3518, 0.8932, 0.3589, 0.8932, 0.6689, 0.604, 0.6791, 0.603, 0.6792, 0.6212, 0.6683, 0.6217, 0.9898, 0.5124, 0.9882, 0.4949, 0.9989, 0.4945, 1.0, 0.5127, 0.7496, 0.6894, 0.7487, 0.6763, 0.7546, 0.6763, 0.7545, 0.6895, 0.4094, 0.9038, 0.4044, 0.9036, 0.4044, 0.8908, 0.4102, 0.891, 0.6475, 0.6349, 0.6389, 0.635, 0.6402, 0.6171, 0.6467, 0.617, 0.3905, 0.8731, 0.3976, 0.8731, 0.3979, 0.8898, 0.3908, 0.8898, 0.9673, 0.5175, 0.9622, 0.5178, 0.9603, 0.5012, 0.9669, 0.5008, 0.3463, 0.9078, 0.3392, 0.9079, 0.3398, 0.8899, 0.3469, 0.8898, 0.4266, 0.9099, 0.4138, 0.9099, 0.417, 0.898, 0.4237, 0.898, 0.01088, 0.8232, 0.0162, 0.8292, 0.004018, 0.8297, 2.076e-05, 0.8266, 0.0162, 0.8292, 0.01078, 0.837, 0.0, 0.8338, 0.004018, 0.8297, 0.3216, 0.8331, 0.322, 0.8638, 0.3069, 0.8602, 0.3074, 0.8316, 0.9131, 0.1295, 0.9471, 0.128, 0.9508, 0.1421, 0.9207, 0.1448, 0.9235, 0.8441, 0.8972, 0.8441, 0.8976, 0.8289, 0.92, 0.8292, 0.9471, 0.128, 0.9876, 0.126, 0.9824, 0.1409, 0.9508, 0.1421, 0.3211, 0.8008, 0.3216, 0.8331, 0.3074, 0.8316, 0.3071, 0.8072, 0.8972, 0.8441, 0.8715, 0.843, 0.8771, 0.8279, 0.8976, 0.8289, 0.7114, 0.9896, 0.6623, 0.9832, 0.6595, 0.972, 0.6958, 0.9754, 0.6623, 0.9832, 0.6127, 0.9896, 0.6231, 0.9754, 0.6595, 0.972, 0.8715, 0.867, 0.8811, 0.8441, 0.9136, 0.8442, 0.9233, 0.8671, 0.1242, 0.9546, 0.09184, 0.9546, 0.09184, 0.8732, 0.1242, 0.8731, 0.5026, 0.7939, 0.5029, 0.7567, 0.5782, 0.7651, 0.5779, 0.7948, 0.6378, 0.0596, 0.6167, 0.05887, 0.6171, 0.0, 0.6382, 0.0007227, 0.134, 0.9774, 0.1242, 0.9546, 0.1242, 0.8731, 0.134, 0.8959, 0.4547, 0.7346, 0.4762, 0.7346, 0.4756, 0.7935, 0.4542, 0.7935, 0.5782, 0.7651, 0.5993, 0.7655, 0.599, 0.7952, 0.5779, 0.7948, 0.8811, 1.0, 0.8715, 0.9771, 0.9233, 0.9771, 0.9136, 1.0, 0.7582, 0.8412, 0.7582, 0.876, 0.7306, 0.8762, 0.7306, 0.8414, 0.7617, 0.03077, 0.7402, 0.03113, 0.7404, 0.001452, 0.7619, 0.001091, 0.8715, 0.896, 0.9233, 0.896, 0.9233, 0.9771, 0.8715, 0.9771, 0.6648, 0.03804, 0.6651, 0.0009145, 0.7404, 0.001452, 0.7402, 0.03113, 0.4399, 0.5964, 0.4769, 0.5966, 0.4762, 0.7196, 0.4531, 0.7195, 0.6729, 0.1976, 0.6359, 0.1978, 0.6376, 0.07466, 0.6607, 0.07431, 0.4769, 0.5966, 0.5135, 0.5972, 0.499, 0.72, 0.4762, 0.7196, 0.8637, 0.1399, 0.8078, 0.1381, 0.8221, 0.01505, 0.8571, 0.01616, 0.6359, 0.1978, 0.5993, 0.197, 0.6148, 0.07392, 0.6376, 0.07466, 0.4187, 0.1966, 0.3628, 0.1962, 0.3722, 0.0739, 0.4071, 0.07416, 0.6378, 0.0596, 0.6382, 0.0007227, 0.6651, 0.0009145, 0.6648, 0.03804, 0.8715, 0.867, 0.9233, 0.8671, 0.9233, 0.896, 0.8715, 0.896, 0.4762, 0.7346, 0.4972, 0.735, 0.524, 0.7571, 0.5029, 0.7567, 0.4756, 0.7935, 0.4762, 0.7346, 0.5029, 0.7567, 0.5026, 0.7939, 0.1223, 0.985, 0.09002, 0.9851, 0.09184, 0.9546, 0.1242, 0.9546, 0.6592, 0.05923, 0.6378, 0.0596, 0.6648, 0.03804, 0.6863, 0.03768, 0.7619, 0.5933, 0.6923, 0.5927, 0.6833, 0.5431, 0.7494, 0.5436, 0.4832, 0.2027, 0.5367, 0.203, 0.5288, 0.2524, 0.47, 0.252, 0.5367, 0.203, 0.5898, 0.2038, 0.5871, 0.2533, 0.5288, 0.2524, 0.6923, 0.5927, 0.6226, 0.5921, 0.6173, 0.5425, 0.6833, 0.5431, 0.8544, 0.5386, 0.767, 0.5373, 0.7692, 0.4868, 0.8619, 0.4891, 0.4379, 0.5915, 0.3509, 0.5911, 0.3463, 0.5412, 0.4387, 0.5417, 0.8619, 0.4891, 0.7692, 0.4868, 0.7788, 0.3606, 0.8676, 0.354, 0.5288, 0.2524, 0.5871, 0.2533, 0.582, 0.3885, 0.5126, 0.3785, 0.4387, 0.5417, 0.3463, 0.5412, 0.3474, 0.4052, 0.4357, 0.4144, 0.47, 0.252, 0.5288, 0.2524, 0.5126, 0.3785, 0.442, 0.387, 0.4293, 0.8731, 0.4368, 0.8852, 0.436, 0.9015, 0.4266, 0.8941, 0.7414, 0.908, 0.7326, 0.9189, 0.7306, 0.8979, 0.7404, 0.8928, 0.7584, 0.9084, 0.7457, 0.9084, 0.7461, 0.8936, 0.7563, 0.8926])
me_cube_001.use_remesh_preserve_volume = False
me_cube_001.use_remesh_preserve_attributes = False
me_cube_001.use_mirror_vertex_groups = False
me_cube_001.update()
arm_armature = bpy.data.armatures.new('Armature')  # bones are not reproduced

# ---- objects
ob_camera = bpy.data.objects.new('Camera', cam_camera)
ob_metarig = bpy.data.objects.new('metarig', arm_armature)
ob_solaire = bpy.data.objects.new('Solaire', me_cube_001)

# ---- transforms, parenting, visibility, modifiers, constraints
ob_camera.location = (5.101, -4.734, 3.177)
ob_camera.rotation_euler = (1.172, -2.17e-07, 0.721)
ob_camera.lineart.crease_threshold = 0.0
ob_metarig.location = (1.182, 0.1515, -1.629)
ob_metarig.scale = (1.662, 1.662, 1.662)
ob_metarig.lineart.crease_threshold = 0.0
ob_solaire.parent = ob_metarig
ob_solaire.matrix_parent_inverse = Matrix(((0.6018, 0.0, 0.0, -0.7115), (0.0, 0.6018, 0.0, -0.09114), (0.0, 0.0, 0.6018, 0.9805), (0.0, 0.0, 0.0, 1.0)))
ob_solaire.location = (1.182, -5.358e-08, 0.3988)
ob_solaire.scale = (0.2306, 0.2306, 0.2306)
ob_solaire.lineart.crease_threshold = 0.0
_vg = ob_solaire.vertex_groups.new(name='hips')
for _i, _w in zip([0, 5, 6, 7, 8, 9, 13, 14, 15, 28, 31, 34, 41, 334, 335, 336, 337, 338, 339, 340, 341, 342, 343, 344], [0.06987, 0.08391, 0.07441, 0.3217, 0.9764, 0.05127, 0.06602, 0.0773, 0.7954, 0.02164, 0.3052, 0.1703, 0.005826, 0.06418, 0.9915, 0.1281, 0.0319, 0.004081, 0.2067, 0.3257, 0.5687, 0.1375, 0.1491, 0.1996]): _vg.add([_i], _w, 'REPLACE')
_vg = ob_solaire.vertex_groups.new(name='spine')
_vg = ob_solaire.vertex_groups.new(name='chest')
for _i, _w in zip([0, 1, 2, 3, 4, 5, 6, 7, 9, 10, 11, 28, 29, 30, 31, 32, 41, 42, 43, 57, 60, 62, 63, 64, 66, 67, 68, 103, 106, 108, 113, 115, 117, 140, 141, 142, 163, 223, 303, 307, 308, 309, 336], [0.09013, 0.5289, 0.8074, 0.6178, 0.09945, 0.02242, 0.4735, 0.1036, 0.9193, 0.6393, 0.02319, 0.06351, 0.4838, 0.1157, 0.004365, 0.5703, 0.193, 0.8822, 0.1242, 0.1052, 0.1318, 0.007617, 0.17, 0.07894, 0.01494, 0.163, 0.1047, 0.06286, 0.09926, 0.05614, 0.07772, 0.04494, 0.0157, 0.01533, 0.04342, 0.06473, 0.07107, 0.03226, 0.03843, 0.04122, 0.07553, 0.06702, 0.01428]): _vg.add([_i], _w, 'REPLACE')
_vg = ob_solaire.vertex_groups.new(name='neck')
for _i, _w in zip([2, 4, 10, 11, 29, 30, 42, 56, 57, 58, 59, 65, 107, 108, 109, 110, 130, 163, 223, 224, 225], [0.09862, 0.01299, 0.2674, 0.06327, 0.4259, 0.8323, 0.01092, 0.1785, 0.1954, 0.07295, 0.07099, 0.006333, 0.4085, 0.5653, 0.2082, 0.268, 0.505, 0.8648, 0.6619, 0.3991, 0.4679]): _vg.add([_i], _w, 'REPLACE')
_vg = ob_solaire.vertex_groups.new(name='head')
for _i, _w in zip([111, 112, 113, 114, 115, 116, 117, 118, 119, 120, 121, 122, 123, 124, 125, 126, 127, 128, 129, 131, 132, 133, 134, 135, 136, 137, 138, 139, 140, 141, 142, 143, 144, 145, 146, 147, 148, 149, 150, 151, 152, 153, 154, 155, 156, 157, 158, 159, 160, 161, 162, 164, 165, 166, 167, 168, 169, 170, 171, 172, 173, 174, 175, 176, 177, 178, 179, 180, 181, 182, 183, 184, 185, 186, 187, 188, 189, 190, 191, 192, 193, 194, 195, 196, 197, 198, 199, 200, 201, 202, 203, 204, 205, 206, 207, 208, 209, 210, 211, 212, 213, 214, 215, 216, 217, 218, 219, 220, 221, 222], [0.9951, 0.994, 0.8853, 0.9967, 0.9101, 0.9968, 0.914, 0.9962, 0.9065, 0.9956, 0.8868, 0.9947, 0.8525, 0.994, 0.7994, 0.9921, 0.7194, 0.9912, 0.6434, 0.9926, 0.9904, 0.9892, 0.9957, 0.7219, 0.8003, 0.8531, 0.8872, 0.9068, 0.9144, 0.9109, 0.8979, 0.9958, 0.9961, 0.9897, 0.9765, 0.9756, 0.9827, 0.9872, 0.9899, 0.9911, 0.991, 0.9876, 0.96, 0.9707, 0.9795, 0.9847, 0.9878, 0.9893, 0.9892, 0.9678, 0.6467, 0.9872, 0.6425, 0.9592, 0.6404, 0.991, 0.9865, 0.6345, 0.9659, 0.9574, 0.9668, 0.6425, 0.9911, 0.9868, 0.6384, 0.9584, 0.9751, 0.9771, 0.9727, 0.9774, 0.9727, 0.9712, 0.9515, 0.9639, 0.9736, 0.9801, 0.9841, 0.9859, 0.9857, 0.9838, 0.9412, 0.942, 0.941, 0.9417, 0.9559, 0.9671, 0.9751, 0.9799, 0.9822, 0.9818, 0.9336, 0.9352, 0.9362, 0.9794, 0.9486, 0.9616, 0.9717, 0.9786, 0.9829, 0.9849, 0.9845, 0.9825, 0.9444, 0.9583, 0.969, 0.9765, 0.9811, 0.9833, 0.9829, 0.9806]): _vg.add([_i], _w, 'REPLACE')
_vg = ob_solaire.vertex_groups.new(name='shoulder.L')
for _i, _w in zip([1, 2, 3, 4, 6, 10, 11, 29, 30, 32, 41, 42, 43, 56, 57, 58, 59, 60, 61, 62, 63, 64, 65, 66, 67, 68, 101, 102, 103, 104, 105, 106, 107, 108, 109, 110, 130, 163, 223, 224, 225, 230, 231, 232, 233, 302, 303, 304, 306, 307, 308, 309], [0.1544, 0.04052, 0.1271, 0.1342, 0.07302, 0.08438, 0.1486, 0.08879, 0.04474, 0.1296, 0.1257, 0.03085, 0.4399, 0.1683, 0.6222, 0.7038, 0.7419, 0.3763, 0.2574, 0.616, 0.4887, 0.5531, 0.7341, 0.1338, 0.4509, 0.3126, 0.1056, 0.06499, 0.4723, 0.1461, 0.4702, 0.2788, 0.1966, 0.3299, 0.5983, 0.6041, 0.1989, 0.05647, 0.254, 0.4338, 0.4202, 0.05315, 0.03094, 0.05694, 0.0327, 0.004128, 0.2894, 0.2573, 0.08349, 0.1321, 0.3029, 0.2089]): _vg.add([_i], _w, 'REPLACE')
_vg = ob_solaire.vertex_groups.new(name='upper_arm.L')
for _i, _w in zip([1, 2, 3, 4, 6, 32, 41, 42, 43, 57, 58, 59, 60, 61, 62, 63, 64, 65, 66, 67, 68, 69, 70, 71, 72, 73, 74, 75, 76, 77, 78, 79, 80, 81, 82, 83, 84, 85, 86, 87, 88, 89, 90, 91, 92, 101, 102, 103, 104, 105, 106, 108, 109, 110, 223, 224, 225, 226, 227, 228, 229, 230, 231, 232, 233, 302, 303, 304, 305, 306, 307, 308, 309], [0.07369, 0.03768, 0.1035, 0.01885, 0.005078, 0.1138, 0.02737, 0.01895, 0.3263, 0.072, 0.07624, 0.1509, 0.4353, 0.7194, 0.2911, 0.1852, 0.2435, 0.2186, 0.8276, 0.3569, 0.5375, 0.9837, 0.9167, 0.9507, 0.8579, 0.9798, 0.9122, 0.8315, 0.8374, 0.06544, 0.04508, 0.09045, 0.04684, 0.05178, 0.1029, 0.06002, 0.08685, 0.6467, 0.364, 0.7236, 0.7997, 0.2988, 0.3058, 0.8141, 0.4978, 0.8858, 0.9146, 0.3792, 0.8372, 0.4563, 0.6, 0.02244, 0.03196, 0.06159, 0.003192, 0.01481, 0.03083, 0.9995, 0.9812, 0.9645, 0.9888, 0.9152, 0.9406, 0.9044, 0.9261, 0.9625, 0.614, 0.6908, 0.9793, 0.9037, 0.8088, 0.5562, 0.6924]): _vg.add([_i], _w, 'REPLACE')
_vg = ob_solaire.vertex_groups.new(name='forearm.L')
for _i, _w in zip([70, 71, 72, 74, 75, 76, 77, 78, 79, 80, 81, 82, 83, 84, 85, 86, 87, 88, 89, 90, 91, 92, 93, 94, 95, 96, 97, 98, 99, 100, 279, 282], [0.0804, 0.04563, 0.1368, 0.08455, 0.1618, 0.1567, 0.927, 0.9428, 0.8941, 0.9369, 0.9468, 0.8805, 0.9263, 0.9059, 0.3476, 0.631, 0.272, 0.1985, 0.6952, 0.6891, 0.1854, 0.5003, 0.1911, 0.2564, 0.1469, 0.1994, 0.9015, 0.1965, 0.2401, 0.901, 0.005964, 0.01698]): _vg.add([_i], _w, 'REPLACE')
_vg = ob_solaire.vertex_groups.new(name='hand.L')
for _i, _w in zip([240, 241, 247, 259, 279, 281, 285], [0.008891, 0.8425, 0.08285, 0.1076, 0.8988, 0.001442, 0.01894]): _vg.add([_i], _w, 'REPLACE')
_vg = ob_solaire.vertex_groups.new(name='palm.01.L')
_vg = ob_solaire.vertex_groups.new(name='f_index.01.L')
for _i, _w in zip([241, 247, 258, 259, 264, 265, 266, 267, 271, 291, 292, 293, 294], [0.04745, 0.01967, 0.2027, 0.6827, 0.8842, 0.9271, 0.9456, 0.9473, 0.03654, 0.05669, 0.02344, 0.04835, 0.0525]): _vg.add([_i], _w, 'REPLACE')
_vg = ob_solaire.vertex_groups.new(name='f_index.02.L')
for _i, _w in zip([260, 261, 262, 263, 264, 265, 266, 267, 291, 292, 293, 294], [0.1203, 0.09415, 0.1242, 0.09307, 0.01881, 0.02488, 0.01949, 0.0112, 0.9015, 0.933, 0.9137, 0.9103]): _vg.add([_i], _w, 'REPLACE')
_vg = ob_solaire.vertex_groups.new(name='f_index.03.L')
for _i, _w in zip([260, 261, 262, 263, 291, 292, 293, 294], [0.8723, 0.9005, 0.8691, 0.9026, 0.02526, 0.008938, 0.02158, 0.02008]): _vg.add([_i], _w, 'REPLACE')
_vg = ob_solaire.vertex_groups.new(name='thumb.01.L')
for _i, _w in zip([94, 96, 97, 99, 100, 235, 237, 240, 279, 280, 281, 282, 284, 347], [0.719, 0.7768, 0.02778, 0.7296, 0.02863, 0.06967, 0.8942, 0.09395, 0.01771, 0.9022, 0.9044, 0.005483, 0.9045, 0.001781]): _vg.add([_i], _w, 'REPLACE')
_vg = ob_solaire.vertex_groups.new(name='thumb.02.L')
for _i, _w in zip([235, 237, 240, 241, 242, 243, 244, 258, 259, 280, 281, 284, 345, 346, 347], [0.8623, 0.1046, 0.8289, 0.01975, 0.07744, 0.1, 0.04949, 0.03322, 0.02669, 0.0961, 0.06071, 0.05452, 0.9172, 0.5484, 0.9255]): _vg.add([_i], _w, 'REPLACE')
_vg = ob_solaire.vertex_groups.new(name='thumb.03.L')
for _i, _w in zip([242, 243, 244, 345, 346, 347], [0.9232, 0.8986, 0.9539, 0.07723, 0.4614, 0.0427]): _vg.add([_i], _w, 'REPLACE')
_vg = ob_solaire.vertex_groups.new(name='palm.02.L')
for _i, _w in zip([234, 235, 238, 248, 258, 282, 284], [0.1004, 0.0212, 0.9307, 0.06064, 0.06995, 0.8931, 0.01689]): _vg.add([_i], _w, 'REPLACE')
_vg = ob_solaire.vertex_groups.new(name='f_middle.01.L')
for _i, _w in zip([234, 238, 239, 241, 247, 248, 258, 259, 264, 265, 268, 269, 270, 271, 272, 273, 287, 289, 290, 299], [0.1191, 0.01532, 0.0169, 0.04384, 0.6991, 0.7738, 0.6556, 0.1386, 0.08005, 0.003862, 0.9239, 0.929, 0.9557, 0.8887, 0.038, 0.05414, 0.04391, 0.03194, 0.01825, 0.01132]): _vg.add([_i], _w, 'REPLACE')
_vg = ob_solaire.vertex_groups.new(name='f_middle.02.L')
for _i, _w in zip([245, 246, 256, 257, 268, 269, 270, 271, 287, 288, 289, 290], [0.1678, 0.164, 0.1458, 0.1284, 0.0428, 0.04043, 0.01194, 0.05376, 0.9257, 0.9556, 0.929, 0.9436]): _vg.add([_i], _w, 'REPLACE')
_vg = ob_solaire.vertex_groups.new(name='f_middle.03.L')
for _i, _w in zip([245, 246, 256, 257, 287, 289], [0.8247, 0.8297, 0.8481, 0.8672, 0.003176, 0.007484]): _vg.add([_i], _w, 'REPLACE')
_vg = ob_solaire.vertex_groups.new(name='palm.03.L')
for _i, _w in zip([234, 236, 239, 247, 299, 300, 301], [0.1511, 0.02834, 0.7306, 0.04149, 0.09034, 0.0301, 0.1233]): _vg.add([_i], _w, 'REPLACE')
_vg = ob_solaire.vertex_groups.new(name='f_ring.01.L')
for _i, _w in zip([234, 239, 247, 248, 272, 273, 274, 275, 296, 298], [0.07023, 0.004282, 0.1089, 0.1013, 0.9157, 0.9216, 0.9362, 0.9474, 6.855e-06, 0.003358]): _vg.add([_i], _w, 'REPLACE')
_vg = ob_solaire.vertex_groups.new(name='f_ring.02.L')
for _i, _w in zip([249, 250, 251, 252, 272, 295, 296, 297, 298], [0.268, 0.2358, 0.0851, 0.1567, 0.005184, 0.9637, 0.9553, 0.9723, 0.9476]): _vg.add([_i], _w, 'REPLACE')
_vg = ob_solaire.vertex_groups.new(name='f_ring.03.L')
for _i, _w in zip([249, 250, 251, 252], [0.7267, 0.7593, 0.9128, 0.8397]): _vg.add([_i], _w, 'REPLACE')
_vg = ob_solaire.vertex_groups.new(name='palm.04.L')
for _i, _w in zip([93, 95, 97, 98, 100, 234, 236, 239, 279, 282, 283, 285, 286, 299, 300, 301], [0.7962, 0.8428, 0.03895, 0.7896, 0.04064, 0.4141, 0.9306, 0.1295, 0.01415, 0.02055, 0.9724, 0.9466, 0.9921, 0.09843, 0.01139, 0.1885]): _vg.add([_i], _w, 'REPLACE')
_vg = ob_solaire.vertex_groups.new(name='f_pinky.01.L')
for _i, _w in zip([234, 239, 299, 300, 301], [0.09669, 0.02833, 0.5228, 0.8443, 0.5254]): _vg.add([_i], _w, 'REPLACE')
_vg = ob_solaire.vertex_groups.new(name='f_pinky.02.L')
for _i, _w in zip([234, 253, 254, 255, 276, 277, 278, 299, 300, 301], [0.01367, 0.08314, 0.06267, 0.008105, 0.123, 0.8865, 0.9434, 0.1852, 0.05194, 0.0979]): _vg.add([_i], _w, 'REPLACE')
_vg = ob_solaire.vertex_groups.new(name='f_pinky.03.L')
for _i, _w in zip([253, 254, 255, 276, 277, 278], [0.9154, 0.9359, 0.97, 0.8667, 0.1004, 0.03378]): _vg.add([_i], _w, 'REPLACE')
_vg = ob_solaire.vertex_groups.new(name='shoulder.R')
for _i, _w in zip([1, 4, 6, 7, 11, 41, 43, 56, 58, 62, 63, 64, 103, 105, 107, 109, 110, 113, 115, 117, 119, 121, 123, 125, 127, 129, 130, 135, 136, 137, 138, 139, 140, 141, 142, 154, 155, 161, 162, 165, 166, 167, 170, 171, 172, 173, 174, 177, 178, 185, 186, 193, 194, 195, 196, 197, 198, 203, 204, 205, 207, 208, 215, 216, 217, 224, 225, 303, 308], [0.05556, 0.6557, 0.1974, 0.0298, 0.7174, 0.5362, 0.06041, 0.613, 0.1288, 0.01593, 0.08867, 0.08483, 0.05351, 0.0006422, 0.3626, 0.1377, 0.03826, 0.0229, 0.03375, 0.05239, 0.06962, 0.09583, 0.1344, 0.1905, 0.2723, 0.3495, 0.2671, 0.2699, 0.1896, 0.1339, 0.09548, 0.06938, 0.05222, 0.03354, 0.0236, 0.01775, 0.0008357, 0.0021, 0.3462, 0.3504, 0.01473, 0.3526, 0.3586, 0.005604, 0.01995, 0.003936, 0.3504, 0.3546, 0.01751, 0.03367, 0.01391, 0.03645, 0.0478, 0.04555, 0.05219, 0.0294, 0.008011, 0.05853, 0.05633, 0.05538, 0.03976, 0.01829, 0.04868, 0.02474, 0.004677, 0.1204, 0.04889, 0.007376, 0.01695]): _vg.add([_i], _w, 'REPLACE')
_vg = ob_solaire.vertex_groups.new(name='upper_arm.R')
_vg = ob_solaire.vertex_groups.new(name='forearm.R')
_vg = ob_solaire.vertex_groups.new(name='hand.R')
_vg = ob_solaire.vertex_groups.new(name='palm.01.R')
_vg = ob_solaire.vertex_groups.new(name='f_index.01.R')
_vg = ob_solaire.vertex_groups.new(name='f_index.02.R')
_vg = ob_solaire.vertex_groups.new(name='f_index.03.R')
_vg = ob_solaire.vertex_groups.new(name='thumb.01.R')
_vg = ob_solaire.vertex_groups.new(name='thumb.02.R')
_vg = ob_solaire.vertex_groups.new(name='thumb.03.R')
_vg = ob_solaire.vertex_groups.new(name='palm.02.R')
_vg = ob_solaire.vertex_groups.new(name='f_middle.01.R')
_vg = ob_solaire.vertex_groups.new(name='f_middle.02.R')
_vg = ob_solaire.vertex_groups.new(name='f_middle.03.R')
_vg = ob_solaire.vertex_groups.new(name='palm.03.R')
_vg = ob_solaire.vertex_groups.new(name='f_ring.01.R')
_vg = ob_solaire.vertex_groups.new(name='f_ring.02.R')
_vg = ob_solaire.vertex_groups.new(name='f_ring.03.R')
_vg = ob_solaire.vertex_groups.new(name='palm.04.R')
_vg = ob_solaire.vertex_groups.new(name='f_pinky.01.R')
_vg = ob_solaire.vertex_groups.new(name='f_pinky.02.R')
_vg = ob_solaire.vertex_groups.new(name='f_pinky.03.R')
_vg = ob_solaire.vertex_groups.new(name='thigh.L')
for _i, _w in zip([0, 1, 3, 4, 5, 6, 7, 12, 13, 14, 15, 16, 17, 18, 19, 20, 21, 22, 23, 24, 25, 26, 27, 28, 31, 32, 33, 34, 35, 36, 37, 38, 39, 40, 41, 43, 50, 52, 60, 63, 68, 334, 336, 337, 338, 339, 340, 341, 342, 343, 344], [0.7904, 0.1638, 0.1375, 0.01127, 0.8655, 0.1469, 0.5093, 0.9654, 0.9318, 0.9075, 0.2032, 0.9723, 0.965, 0.9764, 0.9496, 0.0988, 0.1882, 0.07125, 0.177, 0.7788, 0.8501, 0.8231, 0.7634, 0.8701, 0.6514, 0.1548, 0.978, 0.826, 0.9715, 0.9752, 0.1341, 0.1104, 0.7887, 0.8298, 0.05971, 0.02328, 0.004248, 0.005848, 0.01875, 0.05174, 0.003854, 0.9302, 0.8195, 0.9229, 0.957, 0.7814, 0.6615, 0.4231, 0.8253, 0.8222, 0.781]): _vg.add([_i], _w, 'REPLACE')
_vg = ob_solaire.vertex_groups.new(name='shin.L')
for _i, _w in zip([16, 17, 19, 20, 21, 22, 23, 24, 25, 26, 27, 35, 37, 38, 39, 40, 44, 45, 46, 47, 48, 49, 50, 51, 52, 53, 54, 55, 310, 311, 312, 313, 314, 315, 324, 325, 326, 327, 328, 329, 331, 332], [0.001905, 0.01477, 0.002722, 0.9011, 0.8109, 0.9286, 0.8215, 0.2155, 0.1489, 0.1763, 0.2355, 0.004542, 0.8656, 0.8892, 0.2108, 0.1682, 0.8321, 0.8882, 0.8951, 0.8935, 0.8625, 0.8765, 0.9709, 0.9851, 0.9699, 0.9951, 0.9908, 0.9803, 0.9686, 0.06766, 0.9717, 0.01671, 0.0454, 0.05194, 0.9914, 0.9796, 0.9788, 0.9702, 0.1396, 0.06651, 0.1367, 0.08412]): _vg.add([_i], _w, 'REPLACE')
_vg = ob_solaire.vertex_groups.new(name='foot.L')
for _i, _w in zip([44, 46, 48, 49, 314, 315, 316, 317, 318, 319, 320, 321, 322, 323, 328, 329, 330, 331, 332, 333], [0.1317, 0.08773, 0.08272, 0.0851, 0.04893, 0.007017, 0.0755, 0.05141, 0.1639, 0.1798, 0.1061, 0.1016, 0.1285, 0.1308, 0.7308, 0.8046, 0.07279, 0.7205, 0.7482, 0.1063]): _vg.add([_i], _w, 'REPLACE')
_vg = ob_solaire.vertex_groups.new(name='toe.L')
for _i, _w in zip([316, 317, 318, 319, 320, 321, 322, 323, 329, 332, 333], [0.8813, 0.9016, 0.7325, 0.7539, 0.738, 0.7461, 0.6409, 0.6521, 0.08641, 0.1016, 0.000237]): _vg.add([_i], _w, 'REPLACE')
_vg = ob_solaire.vertex_groups.new(name='heel.L')
for _i, _w in zip([45, 47, 49, 311, 313, 314, 315, 330, 333], [0.06907, 0.08158, 0.04409, 0.7434, 0.9284, 0.2066, 0.728, 0.000157, 0.09411]): _vg.add([_i], _w, 'REPLACE')
_vg = ob_solaire.vertex_groups.new(name='heel.02.L')
for _i, _w in zip([48, 311, 313, 314, 315, 316, 317, 318, 319, 320, 321, 322, 323, 328, 329, 330, 331, 332, 333], [0.03773, 0.174, 0.01593, 0.6922, 0.1861, 0.03991, 0.03876, 0.07889, 0.05305, 0.1421, 0.1368, 0.2077, 0.1925, 0.1154, 0.02495, 0.8636, 0.1325, 0.06128, 0.7694]): _vg.add([_i], _w, 'REPLACE')
_vg = ob_solaire.vertex_groups.new(name='thigh.R')
_vg = ob_solaire.vertex_groups.new(name='shin.R')
_vg = ob_solaire.vertex_groups.new(name='foot.R')
_vg = ob_solaire.vertex_groups.new(name='toe.R')
_vg = ob_solaire.vertex_groups.new(name='heel.R')
_vg = ob_solaire.vertex_groups.new(name='heel.02.R')
_m = ob_solaire.modifiers.new('Mirror', 'MIRROR')
_m.use_clip = True
_m = ob_solaire.modifiers.new('Armature', 'ARMATURE')
_m.object = ob_metarig

# ---- collection membership
col_collection_1.objects.link(ob_camera)
col_collection_1.objects.link(ob_metarig)
col_collection_1.objects.link(ob_solaire)

# ---- scene / render settings (as saved in the file)
scene.camera = ob_camera
scene.frame_start = 1; scene.frame_end = 250; scene.frame_set(1)
scene.render.engine = 'BLENDER_EEVEE_NEXT'
scene.render.resolution_percentage = 50
scene.render.dither_intensity = 0.0
scene.cycles.use_denoising = False
scene.cycles.samples = 10
scene.cycles.sampling_pattern = 'TABULATED_SOBOL'
scene.cycles.light_sampling_threshold = 0.0
scene.cycles.use_adaptive_sampling = False
scene.cycles.use_light_tree = False
scene.cycles.blur_glossy = 0.0
scene.cycles.pixel_filter_type = 'GAUSSIAN'
scene.cycles.sample_clamp_indirect = 0.0
scene.view_settings.view_transform = 'Standard'
bpy.context.view_layer.update()

# ---- added for rendering (the .blend has no usable light): sun
light_auto_sun = bpy.data.lights.new('AutoSun', 'SUN')
light_auto_sun.energy = 3.0
light_auto_sun.angle = 0.0523599
ob_auto_sun = bpy.data.objects.new('AutoSun', light_auto_sun)
scene.collection.objects.link(ob_auto_sun)
ob_auto_sun.rotation_euler = (0.872665, 0.174533, 0.523599)
bpy.context.view_layer.update()
